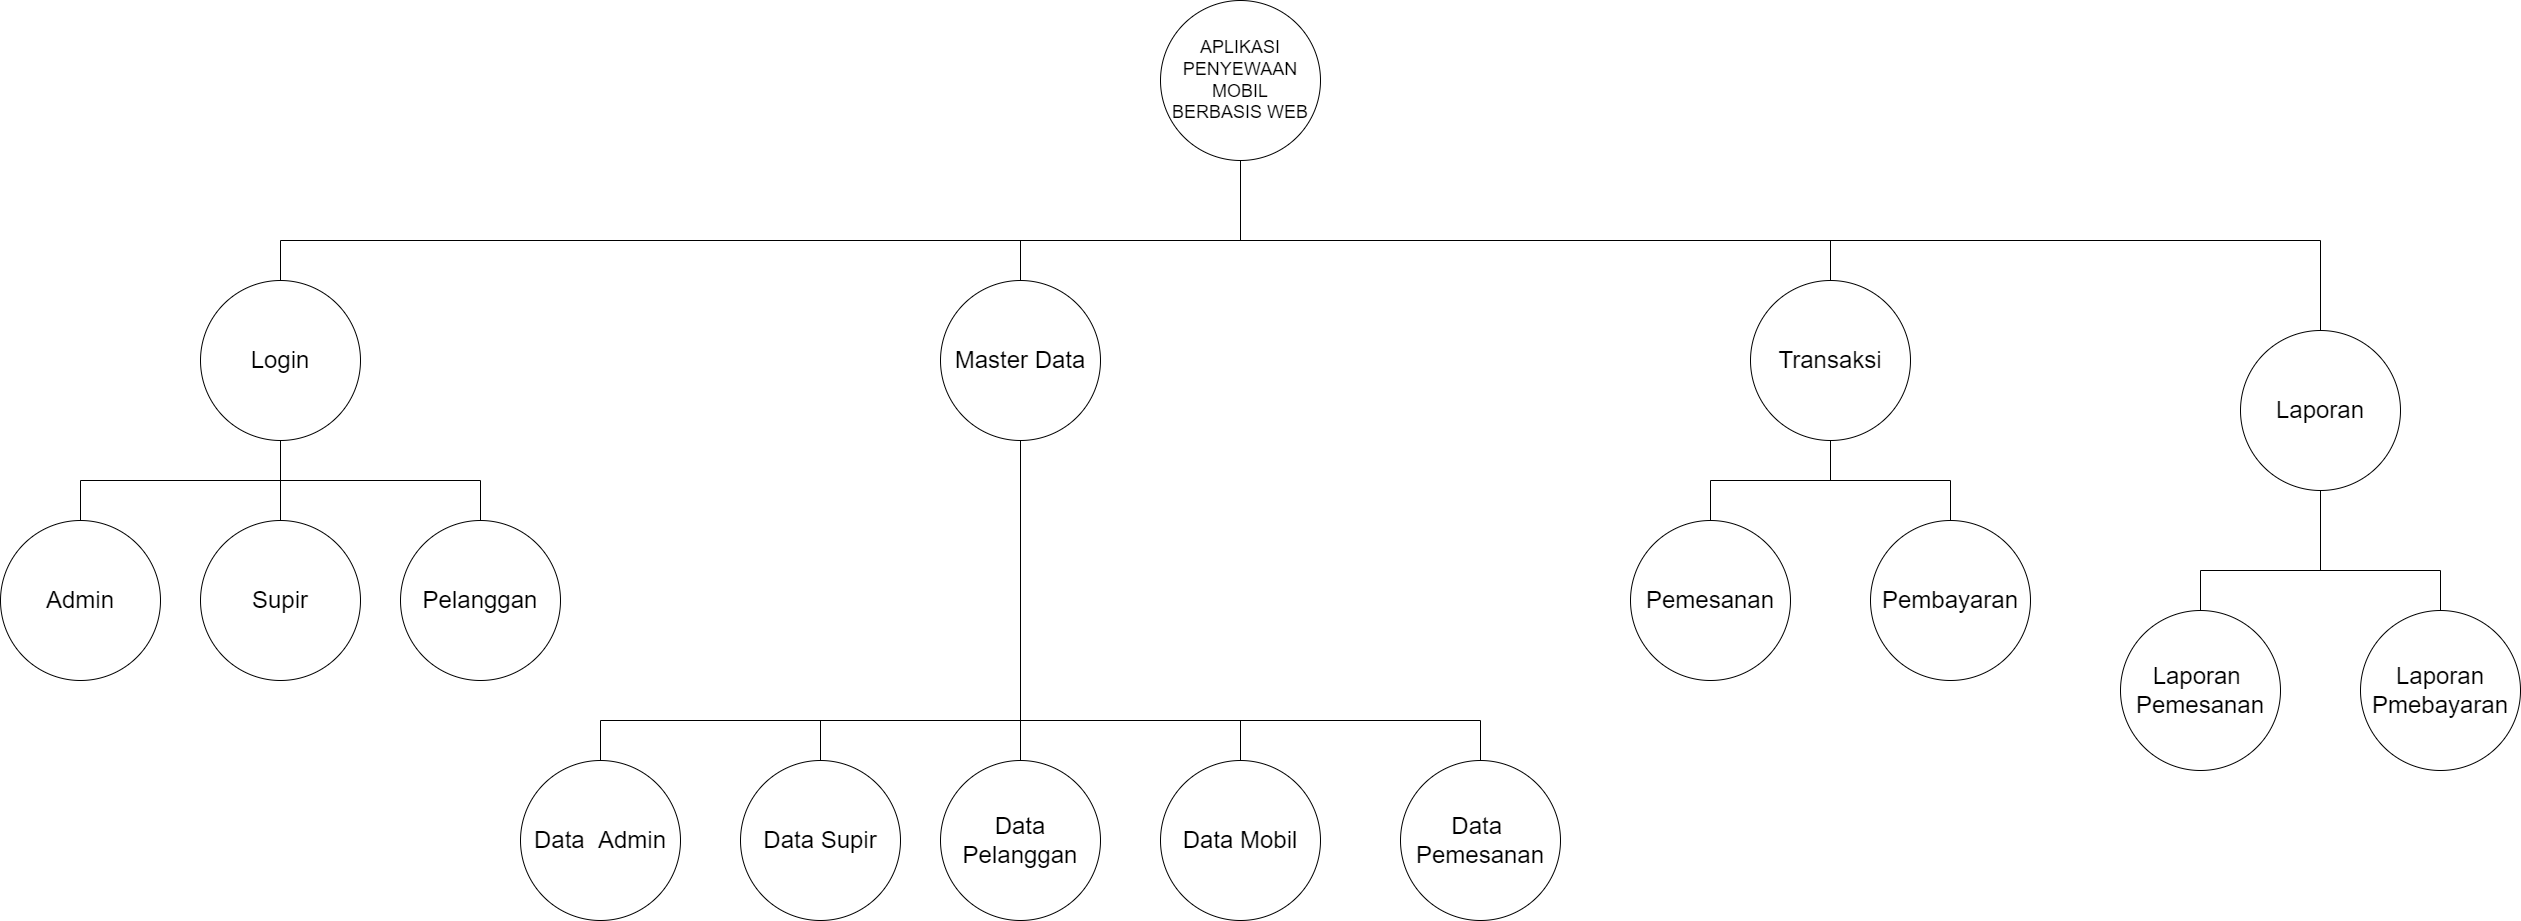

The diagram above was exported from draw.io. Its source (the exported page's mxGraphModel, read from the mxfile embedded in the PNG):
<mxGraphModel dx="1422" dy="772" grid="1" gridSize="10" guides="1" tooltips="1" connect="1" arrows="1" fold="1" page="1" pageScale="1" pageWidth="3300" pageHeight="4681" math="0" shadow="0">
  <root>
    <mxCell id="0" />
    <mxCell id="1" parent="0" />
    <mxCell id="DdkwLbZle11_3c0Nyczt-1" value="&lt;font style=&quot;font-size: 18px&quot;&gt;APLIKASI&lt;br&gt;PENYEWAAN MOBIL&lt;br&gt;BERBASIS WEB&lt;/font&gt;" style="ellipse;whiteSpace=wrap;html=1;aspect=fixed;" vertex="1" parent="1">
      <mxGeometry x="1240" y="40" width="160" height="160" as="geometry" />
    </mxCell>
    <mxCell id="DdkwLbZle11_3c0Nyczt-2" value="&lt;font style=&quot;font-size: 24px&quot;&gt;Login&lt;/font&gt;" style="ellipse;whiteSpace=wrap;html=1;aspect=fixed;" vertex="1" parent="1">
      <mxGeometry x="280" y="320" width="160" height="160" as="geometry" />
    </mxCell>
    <mxCell id="DdkwLbZle11_3c0Nyczt-3" value="&lt;font style=&quot;font-size: 24px&quot;&gt;Admin&lt;/font&gt;" style="ellipse;whiteSpace=wrap;html=1;aspect=fixed;" vertex="1" parent="1">
      <mxGeometry x="80" y="560" width="160" height="160" as="geometry" />
    </mxCell>
    <mxCell id="DdkwLbZle11_3c0Nyczt-4" value="&lt;font style=&quot;font-size: 24px&quot;&gt;Pelanggan&lt;/font&gt;" style="ellipse;whiteSpace=wrap;html=1;aspect=fixed;" vertex="1" parent="1">
      <mxGeometry x="480" y="560" width="160" height="160" as="geometry" />
    </mxCell>
    <mxCell id="DdkwLbZle11_3c0Nyczt-5" value="&lt;font style=&quot;font-size: 24px&quot;&gt;Data&amp;nbsp; Admin&lt;/font&gt;" style="ellipse;whiteSpace=wrap;html=1;aspect=fixed;" vertex="1" parent="1">
      <mxGeometry x="600" y="800" width="160" height="160" as="geometry" />
    </mxCell>
    <mxCell id="DdkwLbZle11_3c0Nyczt-6" value="&lt;font style=&quot;font-size: 24px&quot;&gt;Data Supir&lt;/font&gt;" style="ellipse;whiteSpace=wrap;html=1;aspect=fixed;" vertex="1" parent="1">
      <mxGeometry x="820" y="800" width="160" height="160" as="geometry" />
    </mxCell>
    <mxCell id="DdkwLbZle11_3c0Nyczt-7" value="&lt;font style=&quot;font-size: 24px&quot;&gt;Data Pelanggan&lt;/font&gt;" style="ellipse;whiteSpace=wrap;html=1;aspect=fixed;" vertex="1" parent="1">
      <mxGeometry x="1020" y="800" width="160" height="160" as="geometry" />
    </mxCell>
    <mxCell id="DdkwLbZle11_3c0Nyczt-8" value="&lt;font style=&quot;font-size: 24px&quot;&gt;Supir&lt;/font&gt;" style="ellipse;whiteSpace=wrap;html=1;aspect=fixed;" vertex="1" parent="1">
      <mxGeometry x="280" y="560" width="160" height="160" as="geometry" />
    </mxCell>
    <mxCell id="DdkwLbZle11_3c0Nyczt-9" value="&lt;font style=&quot;font-size: 24px&quot;&gt;Data Mobil&lt;/font&gt;" style="ellipse;whiteSpace=wrap;html=1;aspect=fixed;" vertex="1" parent="1">
      <mxGeometry x="1240" y="800" width="160" height="160" as="geometry" />
    </mxCell>
    <mxCell id="DdkwLbZle11_3c0Nyczt-10" value="" style="endArrow=none;html=1;rounded=0;fontSize=14;entryX=0.5;entryY=1;entryDx=0;entryDy=0;" edge="1" parent="1" target="DdkwLbZle11_3c0Nyczt-1">
      <mxGeometry width="50" height="50" relative="1" as="geometry">
        <mxPoint x="1320" y="280" as="sourcePoint" />
        <mxPoint x="960" y="550" as="targetPoint" />
      </mxGeometry>
    </mxCell>
    <mxCell id="DdkwLbZle11_3c0Nyczt-11" value="" style="endArrow=none;html=1;rounded=0;fontSize=14;" edge="1" parent="1">
      <mxGeometry width="50" height="50" relative="1" as="geometry">
        <mxPoint x="360" y="280" as="sourcePoint" />
        <mxPoint x="2400" y="280" as="targetPoint" />
      </mxGeometry>
    </mxCell>
    <mxCell id="DdkwLbZle11_3c0Nyczt-12" value="" style="endArrow=none;html=1;rounded=0;fontSize=14;exitX=0.5;exitY=0;exitDx=0;exitDy=0;" edge="1" parent="1" source="DdkwLbZle11_3c0Nyczt-2">
      <mxGeometry width="50" height="50" relative="1" as="geometry">
        <mxPoint x="550" y="250" as="sourcePoint" />
        <mxPoint x="360" y="280" as="targetPoint" />
      </mxGeometry>
    </mxCell>
    <mxCell id="DdkwLbZle11_3c0Nyczt-13" value="" style="endArrow=none;html=1;rounded=0;fontSize=14;exitX=0.5;exitY=0;exitDx=0;exitDy=0;" edge="1" parent="1" source="DdkwLbZle11_3c0Nyczt-45">
      <mxGeometry width="50" height="50" relative="1" as="geometry">
        <mxPoint x="550" y="250" as="sourcePoint" />
        <mxPoint x="1100" y="280" as="targetPoint" />
      </mxGeometry>
    </mxCell>
    <mxCell id="DdkwLbZle11_3c0Nyczt-14" value="" style="endArrow=none;html=1;rounded=0;fontSize=14;entryX=0.5;entryY=1;entryDx=0;entryDy=0;" edge="1" parent="1" target="DdkwLbZle11_3c0Nyczt-2">
      <mxGeometry width="50" height="50" relative="1" as="geometry">
        <mxPoint x="360" y="520" as="sourcePoint" />
        <mxPoint x="690" y="450" as="targetPoint" />
      </mxGeometry>
    </mxCell>
    <mxCell id="DdkwLbZle11_3c0Nyczt-15" value="" style="endArrow=none;html=1;rounded=0;fontSize=14;" edge="1" parent="1">
      <mxGeometry width="50" height="50" relative="1" as="geometry">
        <mxPoint x="160" y="520" as="sourcePoint" />
        <mxPoint x="560" y="520" as="targetPoint" />
      </mxGeometry>
    </mxCell>
    <mxCell id="DdkwLbZle11_3c0Nyczt-16" value="" style="endArrow=none;html=1;rounded=0;fontSize=14;exitX=0.5;exitY=0;exitDx=0;exitDy=0;" edge="1" parent="1" source="DdkwLbZle11_3c0Nyczt-3">
      <mxGeometry width="50" height="50" relative="1" as="geometry">
        <mxPoint x="640" y="500" as="sourcePoint" />
        <mxPoint x="160" y="520" as="targetPoint" />
      </mxGeometry>
    </mxCell>
    <mxCell id="DdkwLbZle11_3c0Nyczt-17" value="" style="endArrow=none;html=1;rounded=0;fontSize=14;exitX=0.5;exitY=0;exitDx=0;exitDy=0;" edge="1" parent="1" source="DdkwLbZle11_3c0Nyczt-8">
      <mxGeometry width="50" height="50" relative="1" as="geometry">
        <mxPoint x="170" y="570" as="sourcePoint" />
        <mxPoint x="360" y="520" as="targetPoint" />
      </mxGeometry>
    </mxCell>
    <mxCell id="DdkwLbZle11_3c0Nyczt-18" value="" style="endArrow=none;html=1;rounded=0;fontSize=14;exitX=0.5;exitY=0;exitDx=0;exitDy=0;" edge="1" parent="1" source="DdkwLbZle11_3c0Nyczt-4">
      <mxGeometry width="50" height="50" relative="1" as="geometry">
        <mxPoint x="640" y="500" as="sourcePoint" />
        <mxPoint x="560" y="520" as="targetPoint" />
      </mxGeometry>
    </mxCell>
    <mxCell id="DdkwLbZle11_3c0Nyczt-19" value="" style="endArrow=none;html=1;rounded=0;fontSize=14;" edge="1" parent="1">
      <mxGeometry width="50" height="50" relative="1" as="geometry">
        <mxPoint x="680" y="760" as="sourcePoint" />
        <mxPoint x="1560" y="760" as="targetPoint" />
      </mxGeometry>
    </mxCell>
    <mxCell id="DdkwLbZle11_3c0Nyczt-20" value="" style="endArrow=none;html=1;rounded=0;fontSize=14;exitX=0.5;exitY=0;exitDx=0;exitDy=0;" edge="1" parent="1" source="DdkwLbZle11_3c0Nyczt-5">
      <mxGeometry width="50" height="50" relative="1" as="geometry">
        <mxPoint x="1110" y="500" as="sourcePoint" />
        <mxPoint x="680" y="760" as="targetPoint" />
      </mxGeometry>
    </mxCell>
    <mxCell id="DdkwLbZle11_3c0Nyczt-21" value="" style="endArrow=none;html=1;rounded=0;fontSize=14;exitX=0.5;exitY=0;exitDx=0;exitDy=0;" edge="1" parent="1" source="DdkwLbZle11_3c0Nyczt-6">
      <mxGeometry width="50" height="50" relative="1" as="geometry">
        <mxPoint x="1110" y="500" as="sourcePoint" />
        <mxPoint x="900" y="760" as="targetPoint" />
      </mxGeometry>
    </mxCell>
    <mxCell id="DdkwLbZle11_3c0Nyczt-22" value="" style="endArrow=none;html=1;rounded=0;fontSize=14;exitX=0.5;exitY=0;exitDx=0;exitDy=0;" edge="1" parent="1" source="DdkwLbZle11_3c0Nyczt-7">
      <mxGeometry width="50" height="50" relative="1" as="geometry">
        <mxPoint x="1110" y="500" as="sourcePoint" />
        <mxPoint x="1100" y="760" as="targetPoint" />
      </mxGeometry>
    </mxCell>
    <mxCell id="DdkwLbZle11_3c0Nyczt-23" value="" style="endArrow=none;html=1;rounded=0;fontSize=14;exitX=0.5;exitY=0;exitDx=0;exitDy=0;" edge="1" parent="1" source="DdkwLbZle11_3c0Nyczt-9">
      <mxGeometry width="50" height="50" relative="1" as="geometry">
        <mxPoint x="1110" y="500" as="sourcePoint" />
        <mxPoint x="1320" y="760" as="targetPoint" />
      </mxGeometry>
    </mxCell>
    <mxCell id="DdkwLbZle11_3c0Nyczt-24" value="&lt;font style=&quot;font-size: 24px&quot;&gt;Data&amp;nbsp;&lt;br&gt;Pemesanan&lt;br&gt;&lt;/font&gt;" style="ellipse;whiteSpace=wrap;html=1;aspect=fixed;" vertex="1" parent="1">
      <mxGeometry x="1480" y="800" width="160" height="160" as="geometry" />
    </mxCell>
    <mxCell id="DdkwLbZle11_3c0Nyczt-25" value="" style="group" vertex="1" connectable="0" parent="1">
      <mxGeometry x="1550" y="280" width="560" height="440" as="geometry" />
    </mxCell>
    <mxCell id="DdkwLbZle11_3c0Nyczt-26" value="" style="endArrow=none;html=1;rounded=0;fontSize=14;exitX=0.5;exitY=0;exitDx=0;exitDy=0;" edge="1" parent="DdkwLbZle11_3c0Nyczt-25" source="DdkwLbZle11_3c0Nyczt-28">
      <mxGeometry width="50" height="50" relative="1" as="geometry">
        <mxPoint x="-270" y="-30" as="sourcePoint" />
        <mxPoint x="360" as="targetPoint" />
      </mxGeometry>
    </mxCell>
    <mxCell id="DdkwLbZle11_3c0Nyczt-27" value="" style="group" vertex="1" connectable="0" parent="DdkwLbZle11_3c0Nyczt-25">
      <mxGeometry x="160" y="40" width="400" height="400" as="geometry" />
    </mxCell>
    <mxCell id="DdkwLbZle11_3c0Nyczt-28" value="&lt;font style=&quot;font-size: 24px&quot;&gt;Transaksi&lt;/font&gt;" style="ellipse;whiteSpace=wrap;html=1;aspect=fixed;" vertex="1" parent="DdkwLbZle11_3c0Nyczt-27">
      <mxGeometry x="120" width="160" height="160" as="geometry" />
    </mxCell>
    <mxCell id="DdkwLbZle11_3c0Nyczt-29" value="&lt;font style=&quot;font-size: 24px&quot;&gt;Pemesanan&lt;/font&gt;" style="ellipse;whiteSpace=wrap;html=1;aspect=fixed;" vertex="1" parent="DdkwLbZle11_3c0Nyczt-27">
      <mxGeometry y="240" width="160" height="160" as="geometry" />
    </mxCell>
    <mxCell id="DdkwLbZle11_3c0Nyczt-30" value="&lt;font style=&quot;font-size: 24px&quot;&gt;Pembayaran&lt;/font&gt;" style="ellipse;whiteSpace=wrap;html=1;aspect=fixed;" vertex="1" parent="DdkwLbZle11_3c0Nyczt-27">
      <mxGeometry x="240" y="240" width="160" height="160" as="geometry" />
    </mxCell>
    <mxCell id="DdkwLbZle11_3c0Nyczt-31" value="" style="endArrow=none;html=1;rounded=0;fontSize=14;entryX=0.5;entryY=1;entryDx=0;entryDy=0;" edge="1" parent="DdkwLbZle11_3c0Nyczt-27" target="DdkwLbZle11_3c0Nyczt-28">
      <mxGeometry width="50" height="50" relative="1" as="geometry">
        <mxPoint x="200" y="200" as="sourcePoint" />
        <mxPoint x="-100" y="380" as="targetPoint" />
      </mxGeometry>
    </mxCell>
    <mxCell id="DdkwLbZle11_3c0Nyczt-32" value="" style="endArrow=none;html=1;rounded=0;fontSize=14;" edge="1" parent="DdkwLbZle11_3c0Nyczt-27">
      <mxGeometry width="50" height="50" relative="1" as="geometry">
        <mxPoint x="80" y="200" as="sourcePoint" />
        <mxPoint x="320" y="200" as="targetPoint" />
      </mxGeometry>
    </mxCell>
    <mxCell id="DdkwLbZle11_3c0Nyczt-33" value="" style="endArrow=none;html=1;rounded=0;fontSize=14;exitX=0.5;exitY=0;exitDx=0;exitDy=0;" edge="1" parent="DdkwLbZle11_3c0Nyczt-27" source="DdkwLbZle11_3c0Nyczt-29">
      <mxGeometry width="50" height="50" relative="1" as="geometry">
        <mxPoint x="30" y="180" as="sourcePoint" />
        <mxPoint x="80" y="200" as="targetPoint" />
      </mxGeometry>
    </mxCell>
    <mxCell id="DdkwLbZle11_3c0Nyczt-34" value="" style="endArrow=none;html=1;rounded=0;fontSize=14;exitX=0.5;exitY=0;exitDx=0;exitDy=0;" edge="1" parent="DdkwLbZle11_3c0Nyczt-27" source="DdkwLbZle11_3c0Nyczt-30">
      <mxGeometry width="50" height="50" relative="1" as="geometry">
        <mxPoint x="30" y="180" as="sourcePoint" />
        <mxPoint x="320" y="200" as="targetPoint" />
      </mxGeometry>
    </mxCell>
    <mxCell id="DdkwLbZle11_3c0Nyczt-35" value="" style="group" vertex="1" connectable="0" parent="1">
      <mxGeometry x="2200" y="370" width="400" height="440" as="geometry" />
    </mxCell>
    <mxCell id="DdkwLbZle11_3c0Nyczt-36" value="&lt;font style=&quot;font-size: 24px&quot;&gt;Laporan&lt;/font&gt;" style="ellipse;whiteSpace=wrap;html=1;aspect=fixed;" vertex="1" parent="DdkwLbZle11_3c0Nyczt-35">
      <mxGeometry x="120" width="160" height="160" as="geometry" />
    </mxCell>
    <mxCell id="DdkwLbZle11_3c0Nyczt-37" value="&lt;font style=&quot;font-size: 24px&quot;&gt;Laporan&amp;nbsp;&lt;br&gt;Pemesanan&lt;/font&gt;" style="ellipse;whiteSpace=wrap;html=1;aspect=fixed;" vertex="1" parent="DdkwLbZle11_3c0Nyczt-35">
      <mxGeometry y="280" width="160" height="160" as="geometry" />
    </mxCell>
    <mxCell id="DdkwLbZle11_3c0Nyczt-38" value="&lt;font style=&quot;font-size: 24px&quot;&gt;Laporan&lt;br&gt;Pmebayaran&lt;/font&gt;" style="ellipse;whiteSpace=wrap;html=1;aspect=fixed;" vertex="1" parent="DdkwLbZle11_3c0Nyczt-35">
      <mxGeometry x="240" y="280" width="160" height="160" as="geometry" />
    </mxCell>
    <mxCell id="DdkwLbZle11_3c0Nyczt-39" value="" style="endArrow=none;html=1;rounded=0;fontSize=14;entryX=0.5;entryY=1;entryDx=0;entryDy=0;" edge="1" parent="DdkwLbZle11_3c0Nyczt-35" target="DdkwLbZle11_3c0Nyczt-36">
      <mxGeometry width="50" height="50" relative="1" as="geometry">
        <mxPoint x="200" y="240" as="sourcePoint" />
        <mxPoint x="120" y="200" as="targetPoint" />
      </mxGeometry>
    </mxCell>
    <mxCell id="DdkwLbZle11_3c0Nyczt-40" value="" style="endArrow=none;html=1;rounded=0;fontSize=14;" edge="1" parent="DdkwLbZle11_3c0Nyczt-35">
      <mxGeometry width="50" height="50" relative="1" as="geometry">
        <mxPoint x="80" y="240" as="sourcePoint" />
        <mxPoint x="320" y="240" as="targetPoint" />
      </mxGeometry>
    </mxCell>
    <mxCell id="DdkwLbZle11_3c0Nyczt-41" value="" style="endArrow=none;html=1;rounded=0;fontSize=14;exitX=0.5;exitY=0;exitDx=0;exitDy=0;" edge="1" parent="DdkwLbZle11_3c0Nyczt-35" source="DdkwLbZle11_3c0Nyczt-37">
      <mxGeometry width="50" height="50" relative="1" as="geometry">
        <mxPoint x="130" y="-190" as="sourcePoint" />
        <mxPoint x="80" y="240" as="targetPoint" />
      </mxGeometry>
    </mxCell>
    <mxCell id="DdkwLbZle11_3c0Nyczt-42" value="" style="endArrow=none;html=1;rounded=0;fontSize=14;exitX=0.5;exitY=0;exitDx=0;exitDy=0;" edge="1" parent="DdkwLbZle11_3c0Nyczt-35" source="DdkwLbZle11_3c0Nyczt-38">
      <mxGeometry width="50" height="50" relative="1" as="geometry">
        <mxPoint x="130" y="180" as="sourcePoint" />
        <mxPoint x="320" y="240" as="targetPoint" />
      </mxGeometry>
    </mxCell>
    <mxCell id="DdkwLbZle11_3c0Nyczt-43" value="" style="endArrow=none;html=1;rounded=0;fontSize=18;exitX=0.5;exitY=0;exitDx=0;exitDy=0;" edge="1" parent="1" source="DdkwLbZle11_3c0Nyczt-24">
      <mxGeometry width="50" height="50" relative="1" as="geometry">
        <mxPoint x="1280" y="620" as="sourcePoint" />
        <mxPoint x="1560" y="760" as="targetPoint" />
      </mxGeometry>
    </mxCell>
    <mxCell id="DdkwLbZle11_3c0Nyczt-44" value="" style="group" vertex="1" connectable="0" parent="1">
      <mxGeometry x="1020" y="320" width="160" height="440" as="geometry" />
    </mxCell>
    <mxCell id="DdkwLbZle11_3c0Nyczt-45" value="&lt;font style=&quot;font-size: 24px&quot;&gt;Master Data&lt;/font&gt;" style="ellipse;whiteSpace=wrap;html=1;aspect=fixed;" vertex="1" parent="DdkwLbZle11_3c0Nyczt-44">
      <mxGeometry width="160" height="160" as="geometry" />
    </mxCell>
    <mxCell id="DdkwLbZle11_3c0Nyczt-46" value="" style="endArrow=none;html=1;rounded=0;fontSize=14;entryX=0.5;entryY=1;entryDx=0;entryDy=0;" edge="1" parent="DdkwLbZle11_3c0Nyczt-44" target="DdkwLbZle11_3c0Nyczt-45">
      <mxGeometry width="50" height="50" relative="1" as="geometry">
        <mxPoint x="80" y="440" as="sourcePoint" />
        <mxPoint x="90" y="170" as="targetPoint" />
      </mxGeometry>
    </mxCell>
    <mxCell id="DdkwLbZle11_3c0Nyczt-47" value="" style="endArrow=none;html=1;rounded=0;fontSize=18;exitX=0.5;exitY=0;exitDx=0;exitDy=0;" edge="1" parent="1" source="DdkwLbZle11_3c0Nyczt-36">
      <mxGeometry width="50" height="50" relative="1" as="geometry">
        <mxPoint x="2230" y="530" as="sourcePoint" />
        <mxPoint x="2400" y="280" as="targetPoint" />
      </mxGeometry>
    </mxCell>
  </root>
</mxGraphModel>